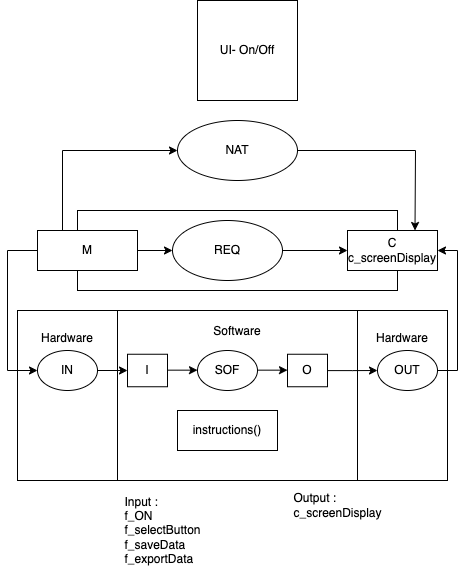

The diagram above was exported from draw.io. Its source (the exported page's mxGraphModel, read from the mxfile embedded in the PNG):
<mxGraphModel dx="1426" dy="737" grid="1" gridSize="10" guides="1" tooltips="1" connect="1" arrows="1" fold="1" page="1" pageScale="1" pageWidth="827" pageHeight="1169" math="0" shadow="0">
  <root>
    <mxCell id="0" />
    <mxCell id="1" parent="0" />
    <mxCell id="2" value="Hardware&lt;br&gt;&lt;br&gt;&lt;br&gt;&lt;br&gt;&lt;br&gt;&lt;br&gt;&lt;br&gt;&lt;br&gt;&lt;br&gt;" style="rounded=0;whiteSpace=wrap;html=1;" vertex="1" parent="1">
      <mxGeometry x="570" y="630" width="90" height="170" as="geometry" />
    </mxCell>
    <mxCell id="3" value="Hardware&lt;br&gt;&lt;br&gt;&lt;br&gt;&lt;br&gt;&lt;br&gt;&lt;br&gt;&lt;br&gt;&lt;br&gt;&lt;br&gt;" style="rounded=0;whiteSpace=wrap;html=1;" vertex="1" parent="1">
      <mxGeometry x="230" y="630" width="100" height="170" as="geometry" />
    </mxCell>
    <mxCell id="4" value="Software&lt;br&gt;&lt;br&gt;&lt;br&gt;&lt;br&gt;&lt;br&gt;&lt;br&gt;&lt;br&gt;&lt;br&gt;&lt;br&gt;&lt;br&gt;" style="rounded=0;whiteSpace=wrap;html=1;" vertex="1" parent="1">
      <mxGeometry x="330" y="630" width="240" height="170" as="geometry" />
    </mxCell>
    <mxCell id="5" value="NAT&lt;br&gt;" style="ellipse;whiteSpace=wrap;html=1;" vertex="1" parent="1">
      <mxGeometry x="390" y="440" width="120" height="60" as="geometry" />
    </mxCell>
    <mxCell id="6" value="" style="rounded=0;whiteSpace=wrap;html=1;" vertex="1" parent="1">
      <mxGeometry x="290" y="530" width="320" height="80" as="geometry" />
    </mxCell>
    <mxCell id="7" value="M" style="rounded=0;whiteSpace=wrap;html=1;" vertex="1" parent="1">
      <mxGeometry x="250" y="550" width="100" height="40" as="geometry" />
    </mxCell>
    <mxCell id="8" value="REQ" style="ellipse;whiteSpace=wrap;html=1;" vertex="1" parent="1">
      <mxGeometry x="385" y="540" width="110" height="60" as="geometry" />
    </mxCell>
    <mxCell id="9" value="C&lt;br&gt;c_screenDisplay" style="rounded=0;whiteSpace=wrap;html=1;" vertex="1" parent="1">
      <mxGeometry x="560" y="550" width="90" height="40" as="geometry" />
    </mxCell>
    <mxCell id="10" value="" style="endArrow=classic;html=1;rounded=0;exitX=1;exitY=0.5;exitDx=0;exitDy=0;entryX=0;entryY=0.5;entryDx=0;entryDy=0;" edge="1" source="7" target="8" parent="1">
      <mxGeometry width="50" height="50" relative="1" as="geometry">
        <mxPoint x="450" y="710" as="sourcePoint" />
        <mxPoint x="500" y="660" as="targetPoint" />
      </mxGeometry>
    </mxCell>
    <mxCell id="11" value="" style="endArrow=classic;html=1;rounded=0;exitX=1;exitY=0.5;exitDx=0;exitDy=0;entryX=0;entryY=0.5;entryDx=0;entryDy=0;" edge="1" source="8" target="9" parent="1">
      <mxGeometry width="50" height="50" relative="1" as="geometry">
        <mxPoint x="450" y="710" as="sourcePoint" />
        <mxPoint x="500" y="660" as="targetPoint" />
      </mxGeometry>
    </mxCell>
    <mxCell id="12" value="" style="endArrow=classic;html=1;rounded=0;exitX=0;exitY=0.5;exitDx=0;exitDy=0;" edge="1" source="7" parent="1">
      <mxGeometry width="50" height="50" relative="1" as="geometry">
        <mxPoint x="320" y="670" as="sourcePoint" />
        <mxPoint x="250" y="690" as="targetPoint" />
        <Array as="points">
          <mxPoint x="220" y="570" />
          <mxPoint x="220" y="690" />
        </Array>
      </mxGeometry>
    </mxCell>
    <mxCell id="13" value="IN" style="ellipse;whiteSpace=wrap;html=1;" vertex="1" parent="1">
      <mxGeometry x="250" y="670" width="60" height="40" as="geometry" />
    </mxCell>
    <mxCell id="14" value="" style="endArrow=classic;html=1;rounded=0;exitX=1;exitY=0.5;exitDx=0;exitDy=0;" edge="1" source="13" target="15" parent="1">
      <mxGeometry width="50" height="50" relative="1" as="geometry">
        <mxPoint x="450" y="680" as="sourcePoint" />
        <mxPoint x="370" y="695" as="targetPoint" />
      </mxGeometry>
    </mxCell>
    <mxCell id="15" value="I" style="rounded=0;whiteSpace=wrap;html=1;" vertex="1" parent="1">
      <mxGeometry x="340" y="673.75" width="40" height="32.5" as="geometry" />
    </mxCell>
    <mxCell id="16" value="SOF" style="ellipse;whiteSpace=wrap;html=1;" vertex="1" parent="1">
      <mxGeometry x="410" y="670" width="60" height="40" as="geometry" />
    </mxCell>
    <mxCell id="17" value="OUT" style="ellipse;whiteSpace=wrap;html=1;" vertex="1" parent="1">
      <mxGeometry x="590" y="670" width="60" height="40" as="geometry" />
    </mxCell>
    <mxCell id="18" value="" style="edgeStyle=orthogonalEdgeStyle;rounded=0;orthogonalLoop=1;jettySize=auto;html=1;" edge="1" source="19" target="17" parent="1">
      <mxGeometry relative="1" as="geometry" />
    </mxCell>
    <mxCell id="19" value="O" style="rounded=0;whiteSpace=wrap;html=1;" vertex="1" parent="1">
      <mxGeometry x="500" y="673.75" width="40" height="32.5" as="geometry" />
    </mxCell>
    <mxCell id="20" value="" style="endArrow=classic;html=1;rounded=0;exitX=1;exitY=0.5;exitDx=0;exitDy=0;" edge="1" parent="1">
      <mxGeometry width="50" height="50" relative="1" as="geometry">
        <mxPoint x="380" y="689.6600000000003" as="sourcePoint" />
        <mxPoint x="410" y="689.6600000000003" as="targetPoint" />
      </mxGeometry>
    </mxCell>
    <mxCell id="21" value="" style="endArrow=classic;html=1;rounded=0;exitX=1;exitY=0.5;exitDx=0;exitDy=0;" edge="1" parent="1">
      <mxGeometry width="50" height="50" relative="1" as="geometry">
        <mxPoint x="470" y="689.6600000000003" as="sourcePoint" />
        <mxPoint x="500" y="689.6600000000003" as="targetPoint" />
      </mxGeometry>
    </mxCell>
    <mxCell id="22" value="" style="endArrow=classic;html=1;rounded=0;exitX=1;exitY=0.5;exitDx=0;exitDy=0;entryX=1;entryY=0.5;entryDx=0;entryDy=0;" edge="1" source="17" target="9" parent="1">
      <mxGeometry width="50" height="50" relative="1" as="geometry">
        <mxPoint x="450" y="590" as="sourcePoint" />
        <mxPoint x="670" y="570" as="targetPoint" />
        <Array as="points">
          <mxPoint x="670" y="690" />
          <mxPoint x="670" y="570" />
        </Array>
      </mxGeometry>
    </mxCell>
    <mxCell id="23" value="" style="endArrow=classic;html=1;rounded=0;entryX=0;entryY=0.5;entryDx=0;entryDy=0;exitX=0.25;exitY=0;exitDx=0;exitDy=0;" edge="1" source="7" target="5" parent="1">
      <mxGeometry width="50" height="50" relative="1" as="geometry">
        <mxPoint x="450" y="640" as="sourcePoint" />
        <mxPoint x="500" y="590" as="targetPoint" />
        <Array as="points">
          <mxPoint x="275" y="470" />
        </Array>
      </mxGeometry>
    </mxCell>
    <mxCell id="24" value="" style="endArrow=classic;html=1;rounded=0;exitX=1;exitY=0.5;exitDx=0;exitDy=0;entryX=0.75;entryY=0;entryDx=0;entryDy=0;" edge="1" source="5" target="9" parent="1">
      <mxGeometry width="50" height="50" relative="1" as="geometry">
        <mxPoint x="450" y="510" as="sourcePoint" />
        <mxPoint x="500" y="460" as="targetPoint" />
        <Array as="points">
          <mxPoint x="628" y="470" />
        </Array>
      </mxGeometry>
    </mxCell>
    <mxCell id="25" value="UI- On/Off" style="whiteSpace=wrap;html=1;aspect=fixed;" vertex="1" parent="1">
      <mxGeometry x="410" y="320" width="100" height="100" as="geometry" />
    </mxCell>
    <mxCell id="26" value="&lt;div style=&quot;text-align: left&quot;&gt;&lt;span&gt;Input :&lt;/span&gt;&lt;/div&gt;&lt;div style=&quot;text-align: left&quot;&gt;f_ON&lt;/div&gt;&lt;div style=&quot;text-align: left&quot;&gt;f_selectButton&lt;/div&gt;&lt;div style=&quot;text-align: left&quot;&gt;f_saveData&lt;/div&gt;&lt;div style=&quot;text-align: left&quot;&gt;f_exportData&lt;/div&gt;" style="text;html=1;align=center;verticalAlign=middle;resizable=0;points=[];autosize=1;strokeColor=none;fillColor=none;" vertex="1" parent="1">
      <mxGeometry x="330" y="810" width="90" height="80" as="geometry" />
    </mxCell>
    <mxCell id="27" value="&lt;div style=&quot;text-align: left&quot;&gt;&lt;span&gt;Output :&lt;/span&gt;&lt;/div&gt;&lt;div style=&quot;text-align: left&quot;&gt;c_screenDisplay&lt;/div&gt;" style="text;html=1;align=center;verticalAlign=middle;resizable=0;points=[];autosize=1;strokeColor=none;fillColor=none;" vertex="1" parent="1">
      <mxGeometry x="500" y="810" width="100" height="30" as="geometry" />
    </mxCell>
    <mxCell id="28" value="instructions()" style="rounded=0;whiteSpace=wrap;html=1;" vertex="1" parent="1">
      <mxGeometry x="390" y="730" width="100" height="40" as="geometry" />
    </mxCell>
  </root>
</mxGraphModel>